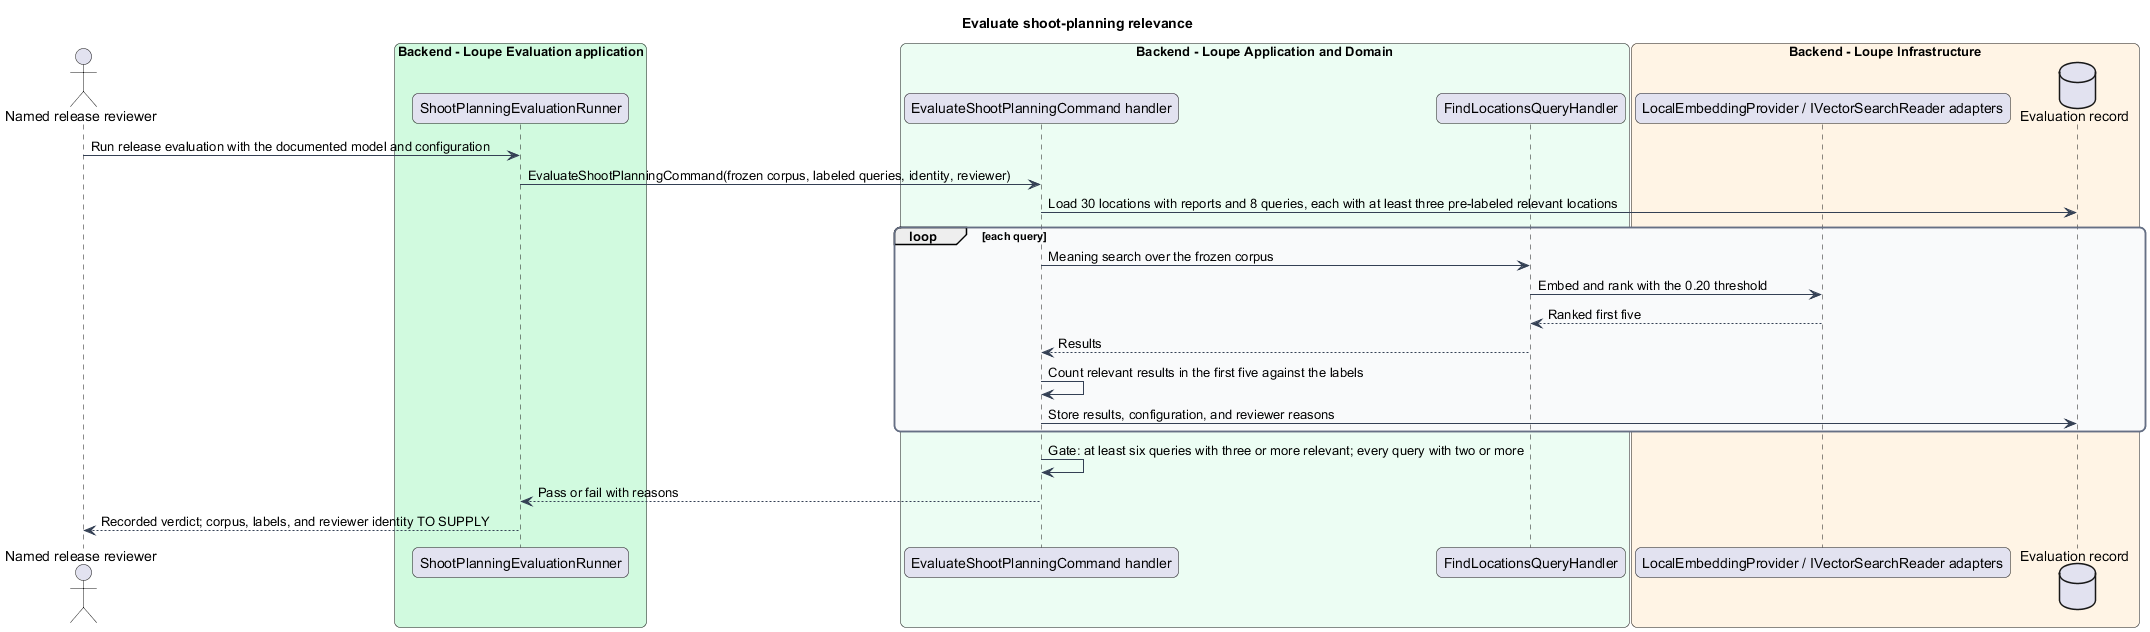

The diagram above was rendered by PlantUML. Its source (embedded in the PNG):
@startuml
title Evaluate shoot-planning relevance
skinparam backgroundColor #FFFFFF
skinparam shadowing false
skinparam roundcorner 12
skinparam defaultFontName Arial
skinparam ArrowColor #344054
skinparam rectangle {
  BorderColor #344054
  FontColor #101828
}
skinparam package {
  BorderColor #667085
  FontColor #101828
  BackgroundColor #F9FAFB
}

actor "Named release reviewer" as reviewer
box "Backend - Loupe Evaluation application" #D1FADF
participant "ShootPlanningEvaluationRunner" as runner
end box
box "Backend - Loupe Application and Domain" #ECFDF3
participant "EvaluateShootPlanningCommand handler" as handler
participant "FindLocationsQueryHandler" as search
end box
box "Backend - Loupe Infrastructure" #FFF4E5
participant "LocalEmbeddingProvider / IVectorSearchReader adapters" as ext
database "Evaluation record" as record
end box
reviewer -> runner : Run release evaluation with the documented model and configuration
runner -> handler : EvaluateShootPlanningCommand(frozen corpus, labeled queries, identity, reviewer)
handler -> record : Load 30 locations with reports and 8 queries, each with at least three pre-labeled relevant locations
loop each query
handler -> search : Meaning search over the frozen corpus
search -> ext : Embed and rank with the 0.20 threshold
ext --> search : Ranked first five
search --> handler : Results
handler -> handler : Count relevant results in the first five against the labels
handler -> record : Store results, configuration, and reviewer reasons
end
handler -> handler : Gate: at least six queries with three or more relevant; every query with two or more
handler --> runner : Pass or fail with reasons
runner --> reviewer : Recorded verdict; corpus, labels, and reviewer identity TO SUPPLY
@enduml